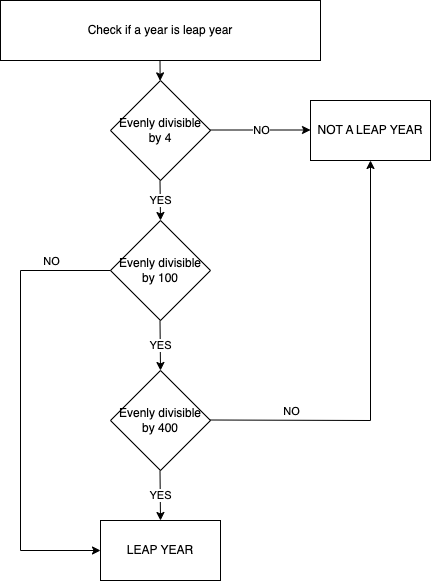

The diagram above was exported from draw.io. Its source (the exported page's mxGraphModel, read from the mxfile embedded in the PNG):
<mxGraphModel dx="946" dy="589" grid="1" gridSize="10" guides="1" tooltips="1" connect="1" arrows="1" fold="1" page="1" pageScale="1" pageWidth="827" pageHeight="1169" math="0" shadow="0">
  <root>
    <mxCell id="0" />
    <mxCell id="1" parent="0" />
    <mxCell id="pSOIsJ06aiQ7Ly_hcO-p-1" value="Check if a year is leap year" style="rounded=0;whiteSpace=wrap;html=1;" vertex="1" parent="1">
      <mxGeometry x="240" y="10" width="320" height="60" as="geometry" />
    </mxCell>
    <mxCell id="pSOIsJ06aiQ7Ly_hcO-p-4" value="" style="endArrow=classic;html=1;rounded=0;" edge="1" parent="1" target="pSOIsJ06aiQ7Ly_hcO-p-5">
      <mxGeometry width="50" height="50" relative="1" as="geometry">
        <mxPoint x="399.5" y="70" as="sourcePoint" />
        <mxPoint x="400" y="130" as="targetPoint" />
      </mxGeometry>
    </mxCell>
    <mxCell id="pSOIsJ06aiQ7Ly_hcO-p-5" value="Evenly divisible by 4" style="rhombus;whiteSpace=wrap;html=1;" vertex="1" parent="1">
      <mxGeometry x="350" y="90" width="100" height="100" as="geometry" />
    </mxCell>
    <mxCell id="pSOIsJ06aiQ7Ly_hcO-p-8" value="" style="endArrow=classic;html=1;rounded=0;" edge="1" parent="1">
      <mxGeometry relative="1" as="geometry">
        <mxPoint x="450" y="139.5" as="sourcePoint" />
        <mxPoint x="550" y="139.5" as="targetPoint" />
      </mxGeometry>
    </mxCell>
    <mxCell id="pSOIsJ06aiQ7Ly_hcO-p-9" value="NO" style="edgeLabel;resizable=0;html=1;align=center;verticalAlign=middle;" connectable="0" vertex="1" parent="pSOIsJ06aiQ7Ly_hcO-p-8">
      <mxGeometry relative="1" as="geometry" />
    </mxCell>
    <mxCell id="pSOIsJ06aiQ7Ly_hcO-p-12" value="Evenly divisible by 100" style="rhombus;whiteSpace=wrap;html=1;" vertex="1" parent="1">
      <mxGeometry x="350" y="230" width="100" height="100" as="geometry" />
    </mxCell>
    <mxCell id="pSOIsJ06aiQ7Ly_hcO-p-14" value="Evenly divisible by 400" style="rhombus;whiteSpace=wrap;html=1;" vertex="1" parent="1">
      <mxGeometry x="350" y="380" width="100" height="100" as="geometry" />
    </mxCell>
    <mxCell id="pSOIsJ06aiQ7Ly_hcO-p-22" value="" style="endArrow=classic;html=1;rounded=0;" edge="1" parent="1">
      <mxGeometry relative="1" as="geometry">
        <mxPoint x="399.5" y="190" as="sourcePoint" />
        <mxPoint x="400" y="230" as="targetPoint" />
      </mxGeometry>
    </mxCell>
    <mxCell id="pSOIsJ06aiQ7Ly_hcO-p-23" value="YES" style="edgeLabel;resizable=0;html=1;align=center;verticalAlign=middle;" connectable="0" vertex="1" parent="pSOIsJ06aiQ7Ly_hcO-p-22">
      <mxGeometry relative="1" as="geometry" />
    </mxCell>
    <mxCell id="pSOIsJ06aiQ7Ly_hcO-p-24" value="" style="endArrow=classic;html=1;rounded=0;" edge="1" parent="1">
      <mxGeometry relative="1" as="geometry">
        <mxPoint x="399.5" y="330" as="sourcePoint" />
        <mxPoint x="400" y="380" as="targetPoint" />
      </mxGeometry>
    </mxCell>
    <mxCell id="pSOIsJ06aiQ7Ly_hcO-p-25" value="YES" style="edgeLabel;resizable=0;html=1;align=center;verticalAlign=middle;" connectable="0" vertex="1" parent="pSOIsJ06aiQ7Ly_hcO-p-24">
      <mxGeometry relative="1" as="geometry" />
    </mxCell>
    <mxCell id="pSOIsJ06aiQ7Ly_hcO-p-26" value="NOT A LEAP YEAR" style="rounded=0;whiteSpace=wrap;html=1;" vertex="1" parent="1">
      <mxGeometry x="550" y="110" width="120" height="60" as="geometry" />
    </mxCell>
    <mxCell id="pSOIsJ06aiQ7Ly_hcO-p-27" value="" style="endArrow=classic;html=1;rounded=0;exitX=0;exitY=0.5;exitDx=0;exitDy=0;entryX=0;entryY=0.5;entryDx=0;entryDy=0;" edge="1" parent="1" source="pSOIsJ06aiQ7Ly_hcO-p-12" target="pSOIsJ06aiQ7Ly_hcO-p-36">
      <mxGeometry relative="1" as="geometry">
        <mxPoint x="100" y="279.5" as="sourcePoint" />
        <mxPoint x="260" y="570" as="targetPoint" />
        <Array as="points">
          <mxPoint x="260" y="280" />
          <mxPoint x="260" y="560" />
        </Array>
      </mxGeometry>
    </mxCell>
    <mxCell id="pSOIsJ06aiQ7Ly_hcO-p-28" value="NO" style="edgeLabel;resizable=0;html=1;align=center;verticalAlign=middle;" connectable="0" vertex="1" parent="pSOIsJ06aiQ7Ly_hcO-p-27">
      <mxGeometry relative="1" as="geometry">
        <mxPoint x="30" y="-145" as="offset" />
      </mxGeometry>
    </mxCell>
    <mxCell id="pSOIsJ06aiQ7Ly_hcO-p-29" value="" style="endArrow=classic;html=1;rounded=0;entryX=0.5;entryY=1;entryDx=0;entryDy=0;" edge="1" parent="1" target="pSOIsJ06aiQ7Ly_hcO-p-26">
      <mxGeometry relative="1" as="geometry">
        <mxPoint x="450" y="429.5" as="sourcePoint" />
        <mxPoint x="610" y="180" as="targetPoint" />
        <Array as="points">
          <mxPoint x="610" y="430" />
        </Array>
      </mxGeometry>
    </mxCell>
    <mxCell id="pSOIsJ06aiQ7Ly_hcO-p-30" value="NO" style="edgeLabel;resizable=0;html=1;align=center;verticalAlign=middle;" connectable="0" vertex="1" parent="pSOIsJ06aiQ7Ly_hcO-p-29">
      <mxGeometry relative="1" as="geometry">
        <mxPoint x="-80" y="40" as="offset" />
      </mxGeometry>
    </mxCell>
    <mxCell id="pSOIsJ06aiQ7Ly_hcO-p-31" value="" style="endArrow=classic;html=1;rounded=0;" edge="1" parent="1">
      <mxGeometry relative="1" as="geometry">
        <mxPoint x="399.5" y="480" as="sourcePoint" />
        <mxPoint x="400" y="530" as="targetPoint" />
      </mxGeometry>
    </mxCell>
    <mxCell id="pSOIsJ06aiQ7Ly_hcO-p-32" value="YES" style="edgeLabel;resizable=0;html=1;align=center;verticalAlign=middle;" connectable="0" vertex="1" parent="pSOIsJ06aiQ7Ly_hcO-p-31">
      <mxGeometry relative="1" as="geometry" />
    </mxCell>
    <mxCell id="pSOIsJ06aiQ7Ly_hcO-p-36" value="LEAP YEAR" style="rounded=0;whiteSpace=wrap;html=1;" vertex="1" parent="1">
      <mxGeometry x="340" y="530" width="120" height="60" as="geometry" />
    </mxCell>
  </root>
</mxGraphModel>